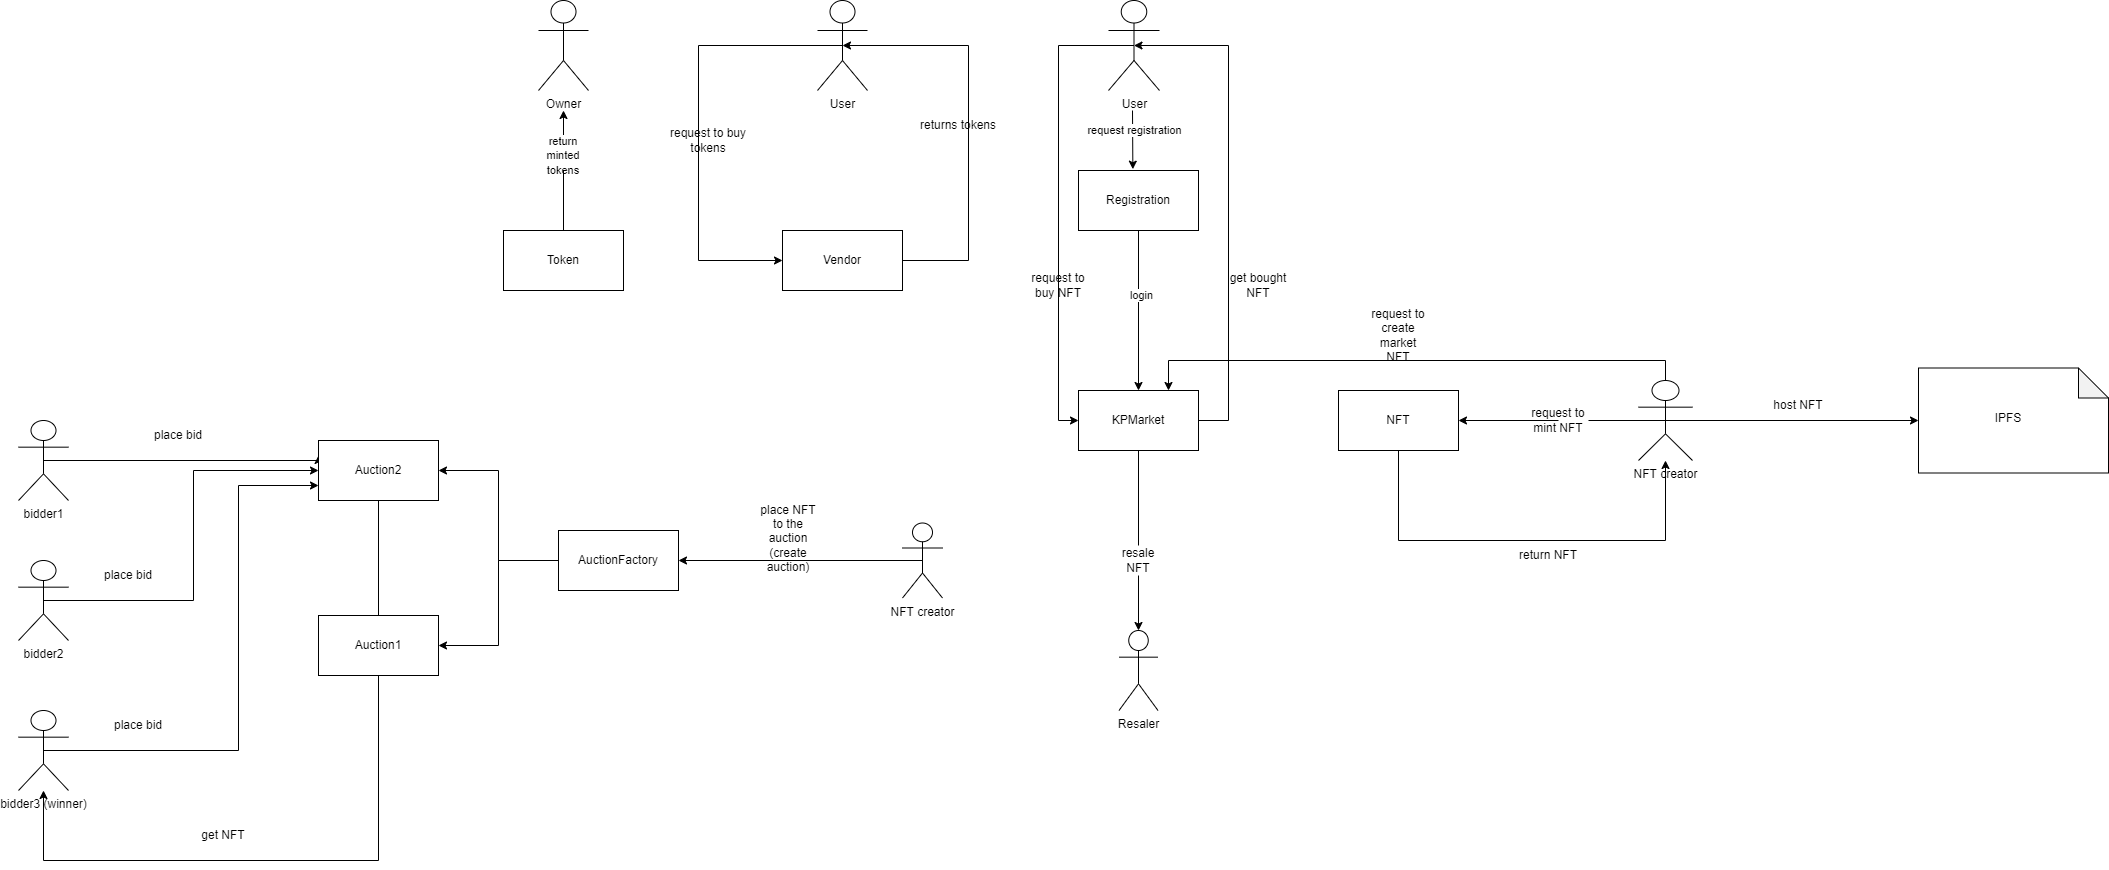

The diagram above was exported from draw.io. Its source (the exported page's mxGraphModel, read from the mxfile embedded in the PNG):
<mxGraphModel dx="2871" dy="872" grid="1" gridSize="10" guides="1" tooltips="1" connect="1" arrows="1" fold="1" page="1" pageScale="1" pageWidth="827" pageHeight="1169" math="0" shadow="0">
  <root>
    <mxCell id="0" />
    <mxCell id="1" parent="0" />
    <mxCell id="UDANilx7FXQNluKMeA-G-48" style="rounded=0;orthogonalLoop=1;jettySize=auto;html=1;entryX=0.453;entryY=-0.022;entryDx=0;entryDy=0;entryPerimeter=0;" parent="1" target="UDANilx7FXQNluKMeA-G-28" edge="1">
      <mxGeometry relative="1" as="geometry">
        <mxPoint x="644" y="120" as="sourcePoint" />
        <mxPoint x="646" y="210" as="targetPoint" />
      </mxGeometry>
    </mxCell>
    <mxCell id="UDANilx7FXQNluKMeA-G-49" value="request registration" style="edgeLabel;html=1;align=center;verticalAlign=middle;resizable=0;points=[];" parent="UDANilx7FXQNluKMeA-G-48" vertex="1" connectable="0">
      <mxGeometry x="0.389" y="-1" relative="1" as="geometry">
        <mxPoint x="2" y="-21" as="offset" />
      </mxGeometry>
    </mxCell>
    <mxCell id="1Nh3dQm5gvU6ReZPL3Ru-33" style="edgeStyle=orthogonalEdgeStyle;rounded=0;orthogonalLoop=1;jettySize=auto;html=1;exitX=0.5;exitY=0.5;exitDx=0;exitDy=0;exitPerimeter=0;entryX=0;entryY=0.5;entryDx=0;entryDy=0;" edge="1" parent="1" source="UDANilx7FXQNluKMeA-G-25" target="UDANilx7FXQNluKMeA-G-26">
      <mxGeometry relative="1" as="geometry">
        <Array as="points">
          <mxPoint x="570" y="55" />
          <mxPoint x="570" y="430" />
        </Array>
      </mxGeometry>
    </mxCell>
    <mxCell id="UDANilx7FXQNluKMeA-G-25" value="User" style="shape=umlActor;verticalLabelPosition=bottom;verticalAlign=top;html=1;outlineConnect=0;" parent="1" vertex="1">
      <mxGeometry x="620" y="10" width="51" height="90" as="geometry" />
    </mxCell>
    <mxCell id="1Nh3dQm5gvU6ReZPL3Ru-26" style="edgeStyle=orthogonalEdgeStyle;rounded=0;orthogonalLoop=1;jettySize=auto;html=1;exitX=0.5;exitY=1;exitDx=0;exitDy=0;" edge="1" parent="1" source="UDANilx7FXQNluKMeA-G-27" target="UDANilx7FXQNluKMeA-G-34">
      <mxGeometry relative="1" as="geometry">
        <Array as="points">
          <mxPoint x="910" y="550" />
          <mxPoint x="1177" y="550" />
        </Array>
      </mxGeometry>
    </mxCell>
    <mxCell id="UDANilx7FXQNluKMeA-G-27" value="NFT" style="rounded=0;whiteSpace=wrap;html=1;" parent="1" vertex="1">
      <mxGeometry x="850" y="400" width="120" height="60" as="geometry" />
    </mxCell>
    <mxCell id="UDANilx7FXQNluKMeA-G-60" style="edgeStyle=orthogonalEdgeStyle;rounded=0;orthogonalLoop=1;jettySize=auto;html=1;entryX=0.5;entryY=0;entryDx=0;entryDy=0;" parent="1" source="UDANilx7FXQNluKMeA-G-28" target="UDANilx7FXQNluKMeA-G-26" edge="1">
      <mxGeometry relative="1" as="geometry" />
    </mxCell>
    <mxCell id="UDANilx7FXQNluKMeA-G-61" value="login" style="edgeLabel;html=1;align=center;verticalAlign=middle;resizable=0;points=[];" parent="UDANilx7FXQNluKMeA-G-60" vertex="1" connectable="0">
      <mxGeometry x="-0.1967" y="2" relative="1" as="geometry">
        <mxPoint as="offset" />
      </mxGeometry>
    </mxCell>
    <mxCell id="UDANilx7FXQNluKMeA-G-28" value="Registration" style="rounded=0;whiteSpace=wrap;html=1;" parent="1" vertex="1">
      <mxGeometry x="590" y="180" width="120" height="60" as="geometry" />
    </mxCell>
    <mxCell id="1Nh3dQm5gvU6ReZPL3Ru-22" style="edgeStyle=orthogonalEdgeStyle;rounded=0;orthogonalLoop=1;jettySize=auto;html=1;exitX=0.5;exitY=0.5;exitDx=0;exitDy=0;exitPerimeter=0;entryX=1;entryY=0.5;entryDx=0;entryDy=0;startArrow=none;" edge="1" parent="1" source="1Nh3dQm5gvU6ReZPL3Ru-23" target="UDANilx7FXQNluKMeA-G-27">
      <mxGeometry relative="1" as="geometry" />
    </mxCell>
    <mxCell id="1Nh3dQm5gvU6ReZPL3Ru-31" style="edgeStyle=orthogonalEdgeStyle;rounded=0;orthogonalLoop=1;jettySize=auto;html=1;exitX=0.5;exitY=0;exitDx=0;exitDy=0;exitPerimeter=0;entryX=0.75;entryY=0;entryDx=0;entryDy=0;" edge="1" parent="1" source="UDANilx7FXQNluKMeA-G-34" target="UDANilx7FXQNluKMeA-G-26">
      <mxGeometry relative="1" as="geometry" />
    </mxCell>
    <mxCell id="1Nh3dQm5gvU6ReZPL3Ru-88" style="edgeStyle=none;rounded=0;orthogonalLoop=1;jettySize=auto;html=1;exitX=0.5;exitY=0.5;exitDx=0;exitDy=0;exitPerimeter=0;entryX=0;entryY=0.5;entryDx=0;entryDy=0;entryPerimeter=0;" edge="1" parent="1" source="UDANilx7FXQNluKMeA-G-34" target="1Nh3dQm5gvU6ReZPL3Ru-84">
      <mxGeometry relative="1" as="geometry" />
    </mxCell>
    <mxCell id="UDANilx7FXQNluKMeA-G-34" value="NFT creator" style="shape=umlActor;verticalLabelPosition=bottom;verticalAlign=top;html=1;outlineConnect=0;" parent="1" vertex="1">
      <mxGeometry x="1150" y="390" width="54" height="80" as="geometry" />
    </mxCell>
    <mxCell id="1Nh3dQm5gvU6ReZPL3Ru-4" value="" style="rounded=0;orthogonalLoop=1;jettySize=auto;html=1;exitX=0.5;exitY=0;exitDx=0;exitDy=0;startArrow=none;" edge="1" parent="1" source="1Nh3dQm5gvU6ReZPL3Ru-12">
      <mxGeometry relative="1" as="geometry">
        <mxPoint x="75" y="120" as="sourcePoint" />
        <mxPoint x="75" y="120" as="targetPoint" />
      </mxGeometry>
    </mxCell>
    <mxCell id="UDANilx7FXQNluKMeA-G-66" value="Owner" style="shape=umlActor;verticalLabelPosition=bottom;verticalAlign=top;html=1;outlineConnect=0;" parent="1" vertex="1">
      <mxGeometry x="50" y="10" width="50" height="90" as="geometry" />
    </mxCell>
    <mxCell id="1Nh3dQm5gvU6ReZPL3Ru-62" style="edgeStyle=orthogonalEdgeStyle;rounded=0;orthogonalLoop=1;jettySize=auto;html=1;exitX=0.5;exitY=0.5;exitDx=0;exitDy=0;exitPerimeter=0;entryX=0;entryY=0.25;entryDx=0;entryDy=0;" edge="1" parent="1" source="UDANilx7FXQNluKMeA-G-75" target="1Nh3dQm5gvU6ReZPL3Ru-54">
      <mxGeometry relative="1" as="geometry">
        <Array as="points">
          <mxPoint x="-170" y="470" />
        </Array>
      </mxGeometry>
    </mxCell>
    <mxCell id="UDANilx7FXQNluKMeA-G-75" value="bidder1&lt;br&gt;" style="shape=umlActor;verticalLabelPosition=bottom;verticalAlign=top;html=1;outlineConnect=0;" parent="1" vertex="1">
      <mxGeometry x="-470" y="430" width="50" height="80" as="geometry" />
    </mxCell>
    <mxCell id="1Nh3dQm5gvU6ReZPL3Ru-35" style="edgeStyle=orthogonalEdgeStyle;rounded=0;orthogonalLoop=1;jettySize=auto;html=1;exitX=1;exitY=0.5;exitDx=0;exitDy=0;entryX=0.5;entryY=0.5;entryDx=0;entryDy=0;entryPerimeter=0;" edge="1" parent="1" source="UDANilx7FXQNluKMeA-G-26" target="UDANilx7FXQNluKMeA-G-25">
      <mxGeometry relative="1" as="geometry">
        <Array as="points">
          <mxPoint x="740" y="430" />
          <mxPoint x="740" y="55" />
        </Array>
      </mxGeometry>
    </mxCell>
    <mxCell id="1Nh3dQm5gvU6ReZPL3Ru-47" style="edgeStyle=none;rounded=0;orthogonalLoop=1;jettySize=auto;html=1;exitX=0.5;exitY=1;exitDx=0;exitDy=0;entryX=0.5;entryY=0;entryDx=0;entryDy=0;entryPerimeter=0;startArrow=none;" edge="1" parent="1" source="1Nh3dQm5gvU6ReZPL3Ru-48" target="1Nh3dQm5gvU6ReZPL3Ru-41">
      <mxGeometry relative="1" as="geometry" />
    </mxCell>
    <mxCell id="UDANilx7FXQNluKMeA-G-26" value="KPMarket" style="rounded=0;whiteSpace=wrap;html=1;" parent="1" vertex="1">
      <mxGeometry x="590" y="400" width="120" height="60" as="geometry" />
    </mxCell>
    <mxCell id="1Nh3dQm5gvU6ReZPL3Ru-16" style="edgeStyle=orthogonalEdgeStyle;rounded=0;orthogonalLoop=1;jettySize=auto;html=1;exitX=1;exitY=0.5;exitDx=0;exitDy=0;entryX=0.5;entryY=0.5;entryDx=0;entryDy=0;entryPerimeter=0;" edge="1" parent="1" source="3HsZtv-hHvCse59hW76R-1" target="1Nh3dQm5gvU6ReZPL3Ru-2">
      <mxGeometry relative="1" as="geometry">
        <mxPoint x="450" y="50" as="targetPoint" />
        <Array as="points">
          <mxPoint x="480" y="270" />
          <mxPoint x="480" y="55" />
        </Array>
      </mxGeometry>
    </mxCell>
    <mxCell id="3HsZtv-hHvCse59hW76R-1" value="Vendor" style="rounded=0;whiteSpace=wrap;html=1;" parent="1" vertex="1">
      <mxGeometry x="294" y="240" width="120" height="60" as="geometry" />
    </mxCell>
    <mxCell id="1Nh3dQm5gvU6ReZPL3Ru-1" value="Token" style="rounded=0;whiteSpace=wrap;html=1;" vertex="1" parent="1">
      <mxGeometry x="15" y="240" width="120" height="60" as="geometry" />
    </mxCell>
    <mxCell id="1Nh3dQm5gvU6ReZPL3Ru-10" style="edgeStyle=orthogonalEdgeStyle;rounded=0;orthogonalLoop=1;jettySize=auto;html=1;exitX=0.5;exitY=0.5;exitDx=0;exitDy=0;exitPerimeter=0;entryX=0;entryY=0.5;entryDx=0;entryDy=0;" edge="1" parent="1" source="1Nh3dQm5gvU6ReZPL3Ru-2" target="3HsZtv-hHvCse59hW76R-1">
      <mxGeometry relative="1" as="geometry">
        <Array as="points">
          <mxPoint x="210" y="55" />
          <mxPoint x="210" y="270" />
        </Array>
      </mxGeometry>
    </mxCell>
    <mxCell id="1Nh3dQm5gvU6ReZPL3Ru-2" value="User" style="shape=umlActor;verticalLabelPosition=bottom;verticalAlign=top;html=1;outlineConnect=0;" vertex="1" parent="1">
      <mxGeometry x="329" y="10" width="50" height="90" as="geometry" />
    </mxCell>
    <mxCell id="1Nh3dQm5gvU6ReZPL3Ru-11" value="request to buy tokens" style="text;html=1;strokeColor=none;fillColor=none;align=center;verticalAlign=middle;whiteSpace=wrap;rounded=0;" vertex="1" parent="1">
      <mxGeometry x="170" y="135.34" width="100" height="30" as="geometry" />
    </mxCell>
    <mxCell id="1Nh3dQm5gvU6ReZPL3Ru-12" value="&lt;span style=&quot;font-size: 11px; background-color: rgb(255, 255, 255);&quot;&gt;return minted tokens&lt;/span&gt;" style="text;html=1;strokeColor=none;fillColor=none;align=center;verticalAlign=middle;whiteSpace=wrap;rounded=0;" vertex="1" parent="1">
      <mxGeometry x="45" y="150" width="60" height="30" as="geometry" />
    </mxCell>
    <mxCell id="1Nh3dQm5gvU6ReZPL3Ru-15" value="" style="rounded=0;orthogonalLoop=1;jettySize=auto;html=1;exitX=0.5;exitY=0;exitDx=0;exitDy=0;endArrow=none;" edge="1" parent="1" source="1Nh3dQm5gvU6ReZPL3Ru-1" target="1Nh3dQm5gvU6ReZPL3Ru-12">
      <mxGeometry relative="1" as="geometry">
        <mxPoint x="75" y="239.9999999999999" as="sourcePoint" />
        <mxPoint x="75" y="120.00000000000011" as="targetPoint" />
      </mxGeometry>
    </mxCell>
    <mxCell id="1Nh3dQm5gvU6ReZPL3Ru-17" value="returns tokens" style="text;html=1;strokeColor=none;fillColor=none;align=center;verticalAlign=middle;whiteSpace=wrap;rounded=0;" vertex="1" parent="1">
      <mxGeometry x="420" y="120" width="100" height="30" as="geometry" />
    </mxCell>
    <mxCell id="1Nh3dQm5gvU6ReZPL3Ru-23" value="request to mint NFT" style="text;html=1;strokeColor=none;fillColor=none;align=center;verticalAlign=middle;whiteSpace=wrap;rounded=0;" vertex="1" parent="1">
      <mxGeometry x="1040" y="415" width="60" height="30" as="geometry" />
    </mxCell>
    <mxCell id="1Nh3dQm5gvU6ReZPL3Ru-24" value="" style="edgeStyle=orthogonalEdgeStyle;rounded=0;orthogonalLoop=1;jettySize=auto;html=1;exitX=0.5;exitY=0.5;exitDx=0;exitDy=0;exitPerimeter=0;entryX=1;entryY=0.5;entryDx=0;entryDy=0;endArrow=none;" edge="1" parent="1" source="UDANilx7FXQNluKMeA-G-34" target="1Nh3dQm5gvU6ReZPL3Ru-23">
      <mxGeometry relative="1" as="geometry">
        <mxPoint x="1177" y="430" as="sourcePoint" />
        <mxPoint x="999.9999999999995" y="430" as="targetPoint" />
      </mxGeometry>
    </mxCell>
    <mxCell id="1Nh3dQm5gvU6ReZPL3Ru-29" value="return NFT" style="text;html=1;strokeColor=none;fillColor=none;align=center;verticalAlign=middle;whiteSpace=wrap;rounded=0;" vertex="1" parent="1">
      <mxGeometry x="1030" y="550" width="60" height="30" as="geometry" />
    </mxCell>
    <mxCell id="1Nh3dQm5gvU6ReZPL3Ru-32" value="request to create market NFT" style="text;html=1;strokeColor=none;fillColor=none;align=center;verticalAlign=middle;whiteSpace=wrap;rounded=0;" vertex="1" parent="1">
      <mxGeometry x="880" y="330" width="60" height="30" as="geometry" />
    </mxCell>
    <mxCell id="1Nh3dQm5gvU6ReZPL3Ru-34" value="request to buy NFT" style="text;html=1;strokeColor=none;fillColor=none;align=center;verticalAlign=middle;whiteSpace=wrap;rounded=0;" vertex="1" parent="1">
      <mxGeometry x="540" y="280" width="60" height="30" as="geometry" />
    </mxCell>
    <mxCell id="1Nh3dQm5gvU6ReZPL3Ru-40" value="get bought NFT" style="text;html=1;strokeColor=none;fillColor=none;align=center;verticalAlign=middle;whiteSpace=wrap;rounded=0;" vertex="1" parent="1">
      <mxGeometry x="740" y="280" width="60" height="30" as="geometry" />
    </mxCell>
    <mxCell id="1Nh3dQm5gvU6ReZPL3Ru-41" value="Resaler" style="shape=umlActor;verticalLabelPosition=bottom;verticalAlign=top;html=1;outlineConnect=0;" vertex="1" parent="1">
      <mxGeometry x="630.5" y="640" width="39" height="80" as="geometry" />
    </mxCell>
    <mxCell id="1Nh3dQm5gvU6ReZPL3Ru-48" value="resale NFT" style="text;html=1;strokeColor=none;fillColor=none;align=center;verticalAlign=middle;whiteSpace=wrap;rounded=0;" vertex="1" parent="1">
      <mxGeometry x="620" y="555" width="60" height="30" as="geometry" />
    </mxCell>
    <mxCell id="1Nh3dQm5gvU6ReZPL3Ru-49" value="" style="edgeStyle=none;rounded=0;orthogonalLoop=1;jettySize=auto;html=1;exitX=0.5;exitY=1;exitDx=0;exitDy=0;entryX=0.5;entryY=0;entryDx=0;entryDy=0;entryPerimeter=0;endArrow=none;" edge="1" parent="1" source="UDANilx7FXQNluKMeA-G-26" target="1Nh3dQm5gvU6ReZPL3Ru-48">
      <mxGeometry relative="1" as="geometry">
        <mxPoint x="650" y="460" as="sourcePoint" />
        <mxPoint x="650.5" y="680" as="targetPoint" />
      </mxGeometry>
    </mxCell>
    <mxCell id="1Nh3dQm5gvU6ReZPL3Ru-55" style="edgeStyle=orthogonalEdgeStyle;rounded=0;orthogonalLoop=1;jettySize=auto;html=1;exitX=0;exitY=0.5;exitDx=0;exitDy=0;entryX=1;entryY=0.5;entryDx=0;entryDy=0;" edge="1" parent="1" source="1Nh3dQm5gvU6ReZPL3Ru-52" target="1Nh3dQm5gvU6ReZPL3Ru-54">
      <mxGeometry relative="1" as="geometry" />
    </mxCell>
    <mxCell id="1Nh3dQm5gvU6ReZPL3Ru-57" style="edgeStyle=orthogonalEdgeStyle;rounded=0;orthogonalLoop=1;jettySize=auto;html=1;exitX=0;exitY=0.5;exitDx=0;exitDy=0;entryX=1;entryY=0.5;entryDx=0;entryDy=0;" edge="1" parent="1" source="1Nh3dQm5gvU6ReZPL3Ru-52" target="1Nh3dQm5gvU6ReZPL3Ru-53">
      <mxGeometry relative="1" as="geometry" />
    </mxCell>
    <mxCell id="1Nh3dQm5gvU6ReZPL3Ru-52" value="AuctionFactory" style="rounded=0;whiteSpace=wrap;html=1;" vertex="1" parent="1">
      <mxGeometry x="70" y="540" width="120" height="60" as="geometry" />
    </mxCell>
    <mxCell id="1Nh3dQm5gvU6ReZPL3Ru-53" value="Auction1" style="rounded=0;whiteSpace=wrap;html=1;" vertex="1" parent="1">
      <mxGeometry x="-170" y="625" width="120" height="60" as="geometry" />
    </mxCell>
    <mxCell id="1Nh3dQm5gvU6ReZPL3Ru-69" style="edgeStyle=orthogonalEdgeStyle;rounded=0;orthogonalLoop=1;jettySize=auto;html=1;exitX=0.5;exitY=1;exitDx=0;exitDy=0;" edge="1" parent="1" source="1Nh3dQm5gvU6ReZPL3Ru-54" target="1Nh3dQm5gvU6ReZPL3Ru-61">
      <mxGeometry relative="1" as="geometry">
        <Array as="points">
          <mxPoint x="-110" y="870" />
          <mxPoint x="-445" y="870" />
        </Array>
      </mxGeometry>
    </mxCell>
    <mxCell id="1Nh3dQm5gvU6ReZPL3Ru-54" value="Auction2" style="rounded=0;whiteSpace=wrap;html=1;" vertex="1" parent="1">
      <mxGeometry x="-170" y="450" width="120" height="60" as="geometry" />
    </mxCell>
    <mxCell id="1Nh3dQm5gvU6ReZPL3Ru-63" style="edgeStyle=orthogonalEdgeStyle;rounded=0;orthogonalLoop=1;jettySize=auto;html=1;exitX=0.5;exitY=0.5;exitDx=0;exitDy=0;exitPerimeter=0;entryX=0;entryY=0.5;entryDx=0;entryDy=0;" edge="1" parent="1" source="1Nh3dQm5gvU6ReZPL3Ru-60" target="1Nh3dQm5gvU6ReZPL3Ru-54">
      <mxGeometry relative="1" as="geometry" />
    </mxCell>
    <mxCell id="1Nh3dQm5gvU6ReZPL3Ru-60" value="bidder2" style="shape=umlActor;verticalLabelPosition=bottom;verticalAlign=top;html=1;outlineConnect=0;" vertex="1" parent="1">
      <mxGeometry x="-470" y="570" width="50" height="80" as="geometry" />
    </mxCell>
    <mxCell id="1Nh3dQm5gvU6ReZPL3Ru-64" style="edgeStyle=orthogonalEdgeStyle;rounded=0;orthogonalLoop=1;jettySize=auto;html=1;exitX=0.5;exitY=0.5;exitDx=0;exitDy=0;exitPerimeter=0;entryX=0;entryY=0.75;entryDx=0;entryDy=0;" edge="1" parent="1" source="1Nh3dQm5gvU6ReZPL3Ru-61" target="1Nh3dQm5gvU6ReZPL3Ru-54">
      <mxGeometry relative="1" as="geometry">
        <Array as="points">
          <mxPoint x="-250" y="760" />
          <mxPoint x="-250" y="495" />
        </Array>
      </mxGeometry>
    </mxCell>
    <mxCell id="1Nh3dQm5gvU6ReZPL3Ru-61" value="bidder3 (winner)" style="shape=umlActor;verticalLabelPosition=bottom;verticalAlign=top;html=1;outlineConnect=0;" vertex="1" parent="1">
      <mxGeometry x="-470" y="720" width="50" height="80" as="geometry" />
    </mxCell>
    <mxCell id="1Nh3dQm5gvU6ReZPL3Ru-65" value="place bid" style="text;html=1;strokeColor=none;fillColor=none;align=center;verticalAlign=middle;whiteSpace=wrap;rounded=0;" vertex="1" parent="1">
      <mxGeometry x="-340" y="430" width="60" height="30" as="geometry" />
    </mxCell>
    <mxCell id="1Nh3dQm5gvU6ReZPL3Ru-66" value="place bid" style="text;html=1;strokeColor=none;fillColor=none;align=center;verticalAlign=middle;whiteSpace=wrap;rounded=0;" vertex="1" parent="1">
      <mxGeometry x="-390" y="570" width="60" height="30" as="geometry" />
    </mxCell>
    <mxCell id="1Nh3dQm5gvU6ReZPL3Ru-67" value="place bid" style="text;html=1;strokeColor=none;fillColor=none;align=center;verticalAlign=middle;whiteSpace=wrap;rounded=0;" vertex="1" parent="1">
      <mxGeometry x="-380" y="720" width="60" height="30" as="geometry" />
    </mxCell>
    <mxCell id="1Nh3dQm5gvU6ReZPL3Ru-70" value="Auction1" style="rounded=0;whiteSpace=wrap;html=1;" vertex="1" parent="1">
      <mxGeometry x="-170" y="625" width="120" height="60" as="geometry" />
    </mxCell>
    <mxCell id="1Nh3dQm5gvU6ReZPL3Ru-71" value="get NFT" style="text;html=1;strokeColor=none;fillColor=none;align=center;verticalAlign=middle;whiteSpace=wrap;rounded=0;" vertex="1" parent="1">
      <mxGeometry x="-295" y="830" width="60" height="30" as="geometry" />
    </mxCell>
    <mxCell id="1Nh3dQm5gvU6ReZPL3Ru-77" style="edgeStyle=orthogonalEdgeStyle;rounded=0;orthogonalLoop=1;jettySize=auto;html=1;exitX=0.5;exitY=0.5;exitDx=0;exitDy=0;exitPerimeter=0;entryX=1;entryY=0.5;entryDx=0;entryDy=0;" edge="1" parent="1" source="1Nh3dQm5gvU6ReZPL3Ru-72" target="1Nh3dQm5gvU6ReZPL3Ru-52">
      <mxGeometry relative="1" as="geometry" />
    </mxCell>
    <mxCell id="1Nh3dQm5gvU6ReZPL3Ru-72" value="NFT creator" style="shape=umlActor;verticalLabelPosition=bottom;verticalAlign=top;html=1;outlineConnect=0;" vertex="1" parent="1">
      <mxGeometry x="414" y="532.5" width="40" height="75" as="geometry" />
    </mxCell>
    <mxCell id="1Nh3dQm5gvU6ReZPL3Ru-78" value="place NFT to the auction (create auction)" style="text;html=1;strokeColor=none;fillColor=none;align=center;verticalAlign=middle;whiteSpace=wrap;rounded=0;" vertex="1" parent="1">
      <mxGeometry x="270" y="533" width="60" height="30" as="geometry" />
    </mxCell>
    <mxCell id="1Nh3dQm5gvU6ReZPL3Ru-84" value="" style="shape=note;whiteSpace=wrap;html=1;backgroundOutline=1;darkOpacity=0.05;" vertex="1" parent="1">
      <mxGeometry x="1430" y="377.5" width="190" height="105" as="geometry" />
    </mxCell>
    <mxCell id="1Nh3dQm5gvU6ReZPL3Ru-85" value="IPFS" style="text;html=1;strokeColor=none;fillColor=none;align=center;verticalAlign=middle;whiteSpace=wrap;rounded=0;" vertex="1" parent="1">
      <mxGeometry x="1490" y="412.5" width="60" height="30" as="geometry" />
    </mxCell>
    <mxCell id="1Nh3dQm5gvU6ReZPL3Ru-89" value="host NFT" style="text;html=1;strokeColor=none;fillColor=none;align=center;verticalAlign=middle;whiteSpace=wrap;rounded=0;" vertex="1" parent="1">
      <mxGeometry x="1280" y="400" width="60" height="30" as="geometry" />
    </mxCell>
  </root>
</mxGraphModel>